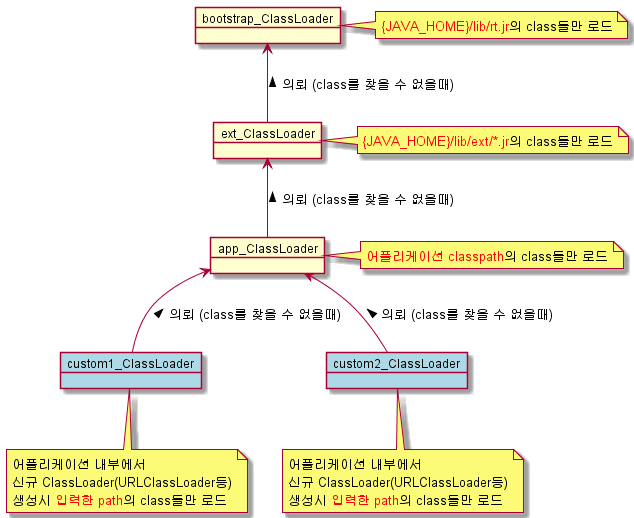

The diagram above was rendered by PlantUML. Its source (embedded in the PNG):
@startuml

object bootstrap_ClassLoader
note right: <color #red>{JAVA_HOME}/lib/rt.jr</color>의 class들만 로드

object ext_ClassLoader
note right: <color #red>{JAVA_HOME}/lib/ext/*.jr</color>의 class들만 로드

object app_ClassLoader
note right: <color #red>어플리케이션 classpath</color>의 class들만 로드

object custom1_ClassLoader #lightblue
note bottom: 어플리케이션 내부에서 \n신규 ClassLoader(URLClassLoader등)\n생성시 <color #red>입력한 path</color>의 class들만 로드

object custom2_ClassLoader #lightblue
note bottom: 어플리케이션 내부에서 \n신규 ClassLoader(URLClassLoader등)\n생성시 <color #red>입력한 path</color>의 class들만 로드

bootstrap_ClassLoader <-- ext_ClassLoader : < 의뢰 (class를 찾을 수 없을때)
ext_ClassLoader <-- app_ClassLoader : < 의뢰 (class를 찾을 수 없을때)
app_ClassLoader <-- custom1_ClassLoader : < 의뢰 (class를 찾을 수 없을때)
app_ClassLoader <-- custom2_ClassLoader : < 의뢰 (class를 찾을 수 없을때)

@enduml